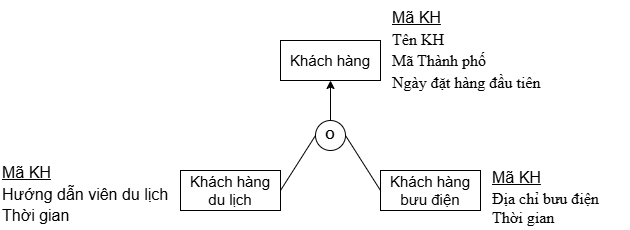

The diagram above was exported from draw.io. Its source (the exported page's mxGraphModel, read from the mxfile embedded in the PNG):
<mxGraphModel dx="655" dy="376" grid="1" gridSize="10" guides="1" tooltips="1" connect="1" arrows="1" fold="1" page="1" pageScale="1" pageWidth="850" pageHeight="1100" math="0" shadow="0">
  <root>
    <mxCell id="0" />
    <mxCell id="1" parent="0" />
    <mxCell id="xe-baF6sI7Yyu7mEVI_o-1" parent="1" style="whiteSpace=wrap;html=1;align=center;" value="&lt;font style=&quot;font-size: 15px;&quot;&gt;Khách hàng&lt;/font&gt;" vertex="1">
      <mxGeometry height="40" width="100" x="370" y="110" as="geometry" />
    </mxCell>
    <mxCell id="xe-baF6sI7Yyu7mEVI_o-2" parent="1" style="whiteSpace=wrap;html=1;align=center;" value="&lt;font style=&quot;font-size: 15px;&quot;&gt;Khách hàng du lịch&lt;/font&gt;" vertex="1">
      <mxGeometry height="40" width="100" x="270" y="240" as="geometry" />
    </mxCell>
    <mxCell id="xe-baF6sI7Yyu7mEVI_o-8" parent="1" style="whiteSpace=wrap;html=1;align=center;" value="&lt;font style=&quot;font-size: 15px;&quot;&gt;Khách hàng bưu điện&lt;/font&gt;" vertex="1">
      <mxGeometry height="40" width="100" x="470" y="240" as="geometry" />
    </mxCell>
    <mxCell id="xe-baF6sI7Yyu7mEVI_o-11" parent="1" style="ellipse;whiteSpace=wrap;html=1;aspect=fixed;" value="&lt;b&gt;O&lt;/b&gt;" vertex="1">
      <mxGeometry height="30" width="30" x="405" y="190" as="geometry" />
    </mxCell>
    <mxCell id="xe-baF6sI7Yyu7mEVI_o-12" edge="1" parent="1" source="xe-baF6sI7Yyu7mEVI_o-2" style="endArrow=none;html=1;rounded=0;exitX=1;exitY=0.5;exitDx=0;exitDy=0;entryX=0;entryY=0.5;entryDx=0;entryDy=0;" target="xe-baF6sI7Yyu7mEVI_o-11" value="">
      <mxGeometry height="50" relative="1" width="50" as="geometry">
        <mxPoint x="380" y="260" as="sourcePoint" />
        <mxPoint x="430" y="210" as="targetPoint" />
      </mxGeometry>
    </mxCell>
    <mxCell id="xe-baF6sI7Yyu7mEVI_o-13" edge="1" parent="1" source="xe-baF6sI7Yyu7mEVI_o-8" style="endArrow=none;html=1;rounded=0;exitX=0;exitY=0.5;exitDx=0;exitDy=0;entryX=1;entryY=0.5;entryDx=0;entryDy=0;" target="xe-baF6sI7Yyu7mEVI_o-11" value="">
      <mxGeometry height="50" relative="1" width="50" as="geometry">
        <mxPoint x="380" y="260" as="sourcePoint" />
        <mxPoint x="430" y="210" as="targetPoint" />
      </mxGeometry>
    </mxCell>
    <mxCell id="xe-baF6sI7Yyu7mEVI_o-14" edge="1" parent="1" source="xe-baF6sI7Yyu7mEVI_o-11" style="endArrow=classic;html=1;rounded=0;entryX=0.5;entryY=1;entryDx=0;entryDy=0;exitX=0.5;exitY=0;exitDx=0;exitDy=0;" target="xe-baF6sI7Yyu7mEVI_o-1" value="">
      <mxGeometry height="50" relative="1" width="50" as="geometry">
        <mxPoint x="380" y="260" as="sourcePoint" />
        <mxPoint x="430" y="210" as="targetPoint" />
      </mxGeometry>
    </mxCell>
    <mxCell id="xe-baF6sI7Yyu7mEVI_o-15" parent="1" style="text;whiteSpace=wrap;html=1;" value="&lt;span style=&quot;font-size: 12pt; line-height: 135%; color: black;&quot;&gt;&lt;u&gt;Mã KH&lt;br&gt;&lt;/u&gt;&lt;/span&gt;&lt;span style=&quot;font-size: 12pt; line-height: 135%; font-family: TimesNewRomanPSMT, serif;&quot;&gt;Tên KH&amp;nbsp;&lt;/span&gt;&lt;div&gt;&lt;span style=&quot;font-size: 12pt; line-height: 135%; font-family: TimesNewRomanPSMT, serif;&quot;&gt;Mã Thành phố&lt;/span&gt;&lt;/div&gt;&lt;div&gt;&lt;span style=&quot;font-size: 12pt; line-height: 135%; font-family: TimesNewRomanPSMT, serif;&quot;&gt;Ngày đặt hàng đầu tiên&lt;/span&gt;&lt;u&gt;&lt;span style=&quot;font-size: 12pt; line-height: 135%; color: black;&quot;&gt;&lt;/span&gt;&lt;/u&gt;&lt;/div&gt;" vertex="1">
      <mxGeometry height="120" width="175" x="480" y="70" as="geometry" />
    </mxCell>
    <mxCell id="xe-baF6sI7Yyu7mEVI_o-16" parent="1" style="text;whiteSpace=wrap;html=1;" value="&lt;span style=&quot;font-size: 12pt; line-height: 135%; color: black;&quot;&gt;&lt;u&gt;Mã KH&lt;/u&gt;&lt;/span&gt;&lt;div&gt;&lt;span style=&quot;font-size: 12pt; line-height: 135%; color: black;&quot;&gt;Hướng dẫn viên du lịch&lt;/span&gt;&lt;/div&gt;&lt;div&gt;&lt;span style=&quot;font-size: 12pt; line-height: 135%; color: black;&quot;&gt;Thời gian&lt;/span&gt;&lt;/div&gt;" vertex="1">
      <mxGeometry height="70" width="180" x="90" y="225" as="geometry" />
    </mxCell>
    <mxCell id="xe-baF6sI7Yyu7mEVI_o-17" parent="1" style="text;whiteSpace=wrap;html=1;" value="&lt;span style=&quot;font-size: 12pt; line-height: 135%; color: black;&quot;&gt;&lt;u&gt;Mã KH&lt;/u&gt;&lt;/span&gt;&lt;div&gt;&lt;span style=&quot;font-size: 12pt; font-family: TimesNewRomanPSMT, serif; color: black;&quot;&gt;Địa chỉ bưu điện&lt;/span&gt;&lt;/div&gt;&lt;div&gt;&lt;span style=&quot;font-size: 12pt; font-family: TimesNewRomanPSMT, serif; color: black;&quot;&gt;Thời gian&lt;/span&gt;&lt;/div&gt;" vertex="1">
      <mxGeometry height="70" width="140" x="580" y="230" as="geometry" />
    </mxCell>
  </root>
</mxGraphModel>